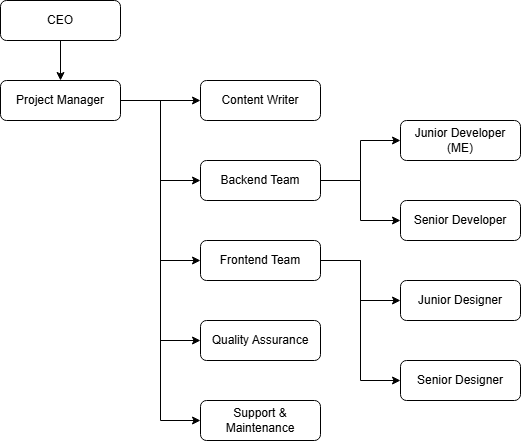

The diagram above was exported from draw.io. Its source (the exported page's mxGraphModel, read from the mxfile embedded in the PNG):
<mxGraphModel dx="1428" dy="789" grid="1" gridSize="10" guides="1" tooltips="1" connect="1" arrows="1" fold="1" page="1" pageScale="1" pageWidth="827" pageHeight="1169" math="0" shadow="0">
  <root>
    <mxCell id="0" />
    <mxCell id="1" parent="0" />
    <mxCell id="i_tGpAb6qwOImgrQcqED-23" style="edgeStyle=orthogonalEdgeStyle;rounded=0;orthogonalLoop=1;jettySize=auto;html=1;exitX=0.5;exitY=1;exitDx=0;exitDy=0;entryX=0.5;entryY=0;entryDx=0;entryDy=0;" edge="1" parent="1" source="i_tGpAb6qwOImgrQcqED-12" target="i_tGpAb6qwOImgrQcqED-13">
      <mxGeometry relative="1" as="geometry" />
    </mxCell>
    <mxCell id="i_tGpAb6qwOImgrQcqED-12" value="CEO" style="rounded=1;whiteSpace=wrap;html=1;" vertex="1" parent="1">
      <mxGeometry x="40" y="80" width="120" height="40" as="geometry" />
    </mxCell>
    <mxCell id="i_tGpAb6qwOImgrQcqED-24" style="edgeStyle=orthogonalEdgeStyle;rounded=0;orthogonalLoop=1;jettySize=auto;html=1;exitX=1;exitY=0.5;exitDx=0;exitDy=0;" edge="1" parent="1" source="i_tGpAb6qwOImgrQcqED-13" target="i_tGpAb6qwOImgrQcqED-14">
      <mxGeometry relative="1" as="geometry" />
    </mxCell>
    <mxCell id="i_tGpAb6qwOImgrQcqED-25" style="edgeStyle=orthogonalEdgeStyle;rounded=0;orthogonalLoop=1;jettySize=auto;html=1;exitX=1;exitY=0.5;exitDx=0;exitDy=0;entryX=0;entryY=0.5;entryDx=0;entryDy=0;" edge="1" parent="1" source="i_tGpAb6qwOImgrQcqED-13" target="i_tGpAb6qwOImgrQcqED-15">
      <mxGeometry relative="1" as="geometry" />
    </mxCell>
    <mxCell id="i_tGpAb6qwOImgrQcqED-26" style="edgeStyle=orthogonalEdgeStyle;rounded=0;orthogonalLoop=1;jettySize=auto;html=1;exitX=1;exitY=0.5;exitDx=0;exitDy=0;entryX=0;entryY=0.5;entryDx=0;entryDy=0;" edge="1" parent="1" source="i_tGpAb6qwOImgrQcqED-13" target="i_tGpAb6qwOImgrQcqED-19">
      <mxGeometry relative="1" as="geometry" />
    </mxCell>
    <mxCell id="i_tGpAb6qwOImgrQcqED-27" style="edgeStyle=orthogonalEdgeStyle;rounded=0;orthogonalLoop=1;jettySize=auto;html=1;exitX=1;exitY=0.5;exitDx=0;exitDy=0;entryX=0;entryY=0.5;entryDx=0;entryDy=0;" edge="1" parent="1" source="i_tGpAb6qwOImgrQcqED-13" target="i_tGpAb6qwOImgrQcqED-18">
      <mxGeometry relative="1" as="geometry" />
    </mxCell>
    <mxCell id="i_tGpAb6qwOImgrQcqED-28" style="edgeStyle=orthogonalEdgeStyle;rounded=0;orthogonalLoop=1;jettySize=auto;html=1;exitX=1;exitY=0.5;exitDx=0;exitDy=0;entryX=0;entryY=0.5;entryDx=0;entryDy=0;" edge="1" parent="1" source="i_tGpAb6qwOImgrQcqED-13" target="i_tGpAb6qwOImgrQcqED-17">
      <mxGeometry relative="1" as="geometry" />
    </mxCell>
    <mxCell id="i_tGpAb6qwOImgrQcqED-13" value="Project Manager" style="rounded=1;whiteSpace=wrap;html=1;" vertex="1" parent="1">
      <mxGeometry x="40" y="160" width="120" height="40" as="geometry" />
    </mxCell>
    <mxCell id="i_tGpAb6qwOImgrQcqED-14" value="Content Writer" style="rounded=1;whiteSpace=wrap;html=1;" vertex="1" parent="1">
      <mxGeometry x="240" y="160" width="120" height="40" as="geometry" />
    </mxCell>
    <mxCell id="i_tGpAb6qwOImgrQcqED-29" style="edgeStyle=orthogonalEdgeStyle;rounded=0;orthogonalLoop=1;jettySize=auto;html=1;exitX=1;exitY=0.5;exitDx=0;exitDy=0;" edge="1" parent="1" source="i_tGpAb6qwOImgrQcqED-15" target="i_tGpAb6qwOImgrQcqED-16">
      <mxGeometry relative="1" as="geometry" />
    </mxCell>
    <mxCell id="i_tGpAb6qwOImgrQcqED-30" style="edgeStyle=orthogonalEdgeStyle;rounded=0;orthogonalLoop=1;jettySize=auto;html=1;exitX=1;exitY=0.5;exitDx=0;exitDy=0;entryX=0;entryY=0.5;entryDx=0;entryDy=0;" edge="1" parent="1" source="i_tGpAb6qwOImgrQcqED-15" target="i_tGpAb6qwOImgrQcqED-20">
      <mxGeometry relative="1" as="geometry" />
    </mxCell>
    <mxCell id="i_tGpAb6qwOImgrQcqED-15" value="Backend Team" style="rounded=1;whiteSpace=wrap;html=1;" vertex="1" parent="1">
      <mxGeometry x="240" y="240" width="120" height="40" as="geometry" />
    </mxCell>
    <mxCell id="i_tGpAb6qwOImgrQcqED-16" value="Junior Developer&lt;div&gt;(ME)&lt;/div&gt;" style="rounded=1;whiteSpace=wrap;html=1;" vertex="1" parent="1">
      <mxGeometry x="440" y="200" width="120" height="40" as="geometry" />
    </mxCell>
    <mxCell id="i_tGpAb6qwOImgrQcqED-17" value="Support &amp;amp; Maintenance" style="rounded=1;whiteSpace=wrap;html=1;" vertex="1" parent="1">
      <mxGeometry x="240" y="480" width="120" height="40" as="geometry" />
    </mxCell>
    <mxCell id="i_tGpAb6qwOImgrQcqED-18" value="Quality Assurance" style="rounded=1;whiteSpace=wrap;html=1;" vertex="1" parent="1">
      <mxGeometry x="240" y="400" width="120" height="40" as="geometry" />
    </mxCell>
    <mxCell id="i_tGpAb6qwOImgrQcqED-31" style="edgeStyle=orthogonalEdgeStyle;rounded=0;orthogonalLoop=1;jettySize=auto;html=1;exitX=1;exitY=0.5;exitDx=0;exitDy=0;" edge="1" parent="1" source="i_tGpAb6qwOImgrQcqED-19" target="i_tGpAb6qwOImgrQcqED-21">
      <mxGeometry relative="1" as="geometry" />
    </mxCell>
    <mxCell id="i_tGpAb6qwOImgrQcqED-32" style="edgeStyle=orthogonalEdgeStyle;rounded=0;orthogonalLoop=1;jettySize=auto;html=1;exitX=1;exitY=0.5;exitDx=0;exitDy=0;entryX=0;entryY=0.5;entryDx=0;entryDy=0;" edge="1" parent="1" source="i_tGpAb6qwOImgrQcqED-19" target="i_tGpAb6qwOImgrQcqED-22">
      <mxGeometry relative="1" as="geometry" />
    </mxCell>
    <mxCell id="i_tGpAb6qwOImgrQcqED-19" value="Frontend Team" style="rounded=1;whiteSpace=wrap;html=1;" vertex="1" parent="1">
      <mxGeometry x="240" y="320" width="120" height="40" as="geometry" />
    </mxCell>
    <mxCell id="i_tGpAb6qwOImgrQcqED-20" value="Senior Developer" style="rounded=1;whiteSpace=wrap;html=1;" vertex="1" parent="1">
      <mxGeometry x="440" y="280" width="120" height="40" as="geometry" />
    </mxCell>
    <mxCell id="i_tGpAb6qwOImgrQcqED-21" value="Junior Designer" style="rounded=1;whiteSpace=wrap;html=1;" vertex="1" parent="1">
      <mxGeometry x="440" y="360" width="120" height="40" as="geometry" />
    </mxCell>
    <mxCell id="i_tGpAb6qwOImgrQcqED-22" value="Senior Designer" style="rounded=1;whiteSpace=wrap;html=1;" vertex="1" parent="1">
      <mxGeometry x="440" y="440" width="120" height="40" as="geometry" />
    </mxCell>
  </root>
</mxGraphModel>